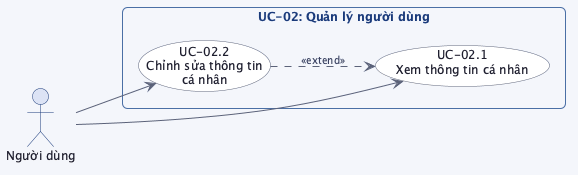

The diagram above was rendered by PlantUML. Its source (embedded in the PNG):
@startuml usecase_uc02

skinparam linetype curve
skinparam defaultFontSize 12
skinparam backgroundColor #f4f6fb
skinparam usecase {
    BackgroundColor #ffffff
    BorderColor #5b6279
    FontColor #1e1e2e
    ArrowColor #5b6279
}
skinparam actor {
    BackgroundColor #dce3f5
    BorderColor #1a3a7a
    FontColor #1e1e2e
}
skinparam rectangle {
    BackgroundColor #f0f4fd
    BorderColor #4a6fa5
    FontColor #1a3a7a
    FontStyle bold
    RoundCorner 10
}
skinparam arrow {
    Color #5b6279
    FontColor #3b4261
    FontSize 10
}

left to right direction

actor "Người dùng" as user

rectangle "UC-02: Quản lý người dùng" {
    usecase "UC-02.1\nXem thông tin cá nhân" as UC021
    usecase "UC-02.2\nChỉnh sửa thông tin\ncá nhân" as UC022
}

user --> UC021
user --> UC022

UC022 ..> UC021 : <<extend>>

@enduml